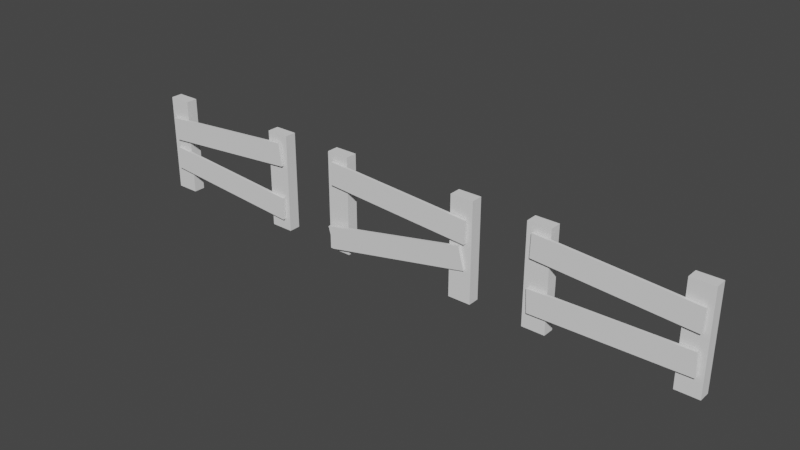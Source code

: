 # Source: fence.blend  (saved by Blender 3.6.11; exported with 4.5.12 LTS)
import bpy
from mathutils import Matrix  # noqa: F401  (used for matrix-valued properties, if any)

bpy.ops.wm.read_factory_settings(use_empty=True)
scene = bpy.context.scene
scene.name = 'Scene'

# ---- collections
col_collection = bpy.data.collections.new('Collection'); scene.collection.children.link(col_collection)

# ---- world
world_world = bpy.data.worlds.new('World'); scene.world = world_world
world_world.use_nodes = True; world_world.node_tree.nodes.clear()
_N = world_world.node_tree.nodes; _L = world_world.node_tree.links
n0 = _N.new('ShaderNodeOutputWorld'); n0.name = 'World Output'; n0.location = (300, 300)
n1 = _N.new('ShaderNodeBackground'); n1.name = 'Background'; n1.location = (10, 300)
n1.inputs[0].default_value = (0.05088, 0.05088, 0.05088, 1.0)
_L.new(n1.outputs[0], n0.inputs[0])
n0.is_active_output = True
world_world.color = (0.05088, 0.05088, 0.05088)
world_world.use_sun_shadow = False
world_world.sun_shadow_jitter_overblur = 0.0

# ---- meshes
me_cube_001 = bpy.data.meshes.new('Cube.001')
me_cube_001.from_pydata([(2.956, -0.2628, -1.0), (2.956, -0.2628, 4.038), (2.956, 0.329, -1.0), (2.956, 0.329, 4.038), (4.125, -0.2628, -1.0), (4.125, -0.2628, 4.038), (4.125, 0.329, -1.0), (4.125, 0.329, 4.038), (-4.146, -0.2628, -1.0), (-4.146, -0.2628, 4.038), (-4.146, 0.329, -1.0), (-4.146, 0.329, 4.038), (-2.977, -0.2628, -1.0), (-2.977, -0.2628, 4.038), (-2.977, 0.329, -1.0), (-2.977, 0.329, 4.038), (-3.794, -0.4262, 1.392), (3.875, -0.4262, 0.7522), (-3.794, -0.2916, 1.392), (3.875, -0.2916, 0.7522), (-3.841, -0.4262, 0.223), (3.828, -0.4262, -0.4167), (-3.841, -0.2916, 0.223), (3.828, -0.2916, -0.4167), (-3.929, -0.4262, 2.993), (3.741, -0.4262, 3.622), (-3.929, -0.2916, 2.993), (3.741, -0.2916, 3.622), (-3.783, -0.4262, 1.832), (3.887, -0.4262, 2.462), (-3.783, -0.2916, 1.832), (3.887, -0.2916, 2.462)], [], [(0, 1, 3, 2), (2, 3, 7, 6), (6, 7, 5, 4), (4, 5, 1, 0), (2, 6, 4, 0), (7, 3, 1, 5), (8, 9, 11, 10), (10, 11, 15, 14), (14, 15, 13, 12), (12, 13, 9, 8), (10, 14, 12, 8), (15, 11, 9, 13), (16, 17, 19, 18), (18, 19, 23, 22), (22, 23, 21, 20), (20, 21, 17, 16), (18, 22, 20, 16), (23, 19, 17, 21), (24, 25, 27, 26), (26, 27, 31, 30), (30, 31, 29, 28), (28, 29, 25, 24), (26, 30, 28, 24), (31, 27, 25, 29)])
_uv = me_cube_001.uv_layers.new(name='UVMap')
_uv.uv.foreach_set('vector', [0.375, 0.0, 0.625, 0.0, 0.625, 0.25, 0.375, 0.25, 0.375, 0.25, 0.625, 0.25, 0.625, 0.5, 0.375, 0.5, 0.375, 0.5, 0.625, 0.5, 0.625, 0.75, 0.375, 0.75, 0.375, 0.75, 0.625, 0.75, 0.625, 1.0, 0.375, 1.0, 0.125, 0.5, 0.375, 0.5, 0.375, 0.75, 0.125, 0.75, 0.625, 0.5, 0.875, 0.5, 0.875, 0.75, 0.625, 0.75, 0.375, 0.0, 0.625, 0.0, 0.625, 0.25, 0.375, 0.25, 0.375, 0.25, 0.625, 0.25, 0.625, 0.5, 0.375, 0.5, 0.375, 0.5, 0.625, 0.5, 0.625, 0.75, 0.375, 0.75, 0.375, 0.75, 0.625, 0.75, 0.625, 1.0, 0.375, 1.0, 0.125, 0.5, 0.375, 0.5, 0.375, 0.75, 0.125, 0.75, 0.625, 0.5, 0.875, 0.5, 0.875, 0.75, 0.625, 0.75, 0.375, 0.0, 0.625, 0.0, 0.625, 0.25, 0.375, 0.25, 0.375, 0.25, 0.625, 0.25, 0.625, 0.5, 0.375, 0.5, 0.375, 0.5, 0.625, 0.5, 0.625, 0.75, 0.375, 0.75, 0.375, 0.75, 0.625, 0.75, 0.625, 1.0, 0.375, 1.0, 0.125, 0.5, 0.375, 0.5, 0.375, 0.75, 0.125, 0.75, 0.625, 0.5, 0.875, 0.5, 0.875, 0.75, 0.625, 0.75, 0.375, 0.0, 0.625, 0.0, 0.625, 0.25, 0.375, 0.25, 0.375, 0.25, 0.625, 0.25, 0.625, 0.5, 0.375, 0.5, 0.375, 0.5, 0.625, 0.5, 0.625, 0.75, 0.375, 0.75, 0.375, 0.75, 0.625, 0.75, 0.625, 1.0, 0.375, 1.0, 0.125, 0.5, 0.375, 0.5, 0.375, 0.75, 0.125, 0.75, 0.625, 0.5, 0.875, 0.5, 0.875, 0.75, 0.625, 0.75])
me_cube_001.update()
me_cube_007 = bpy.data.meshes.new('Cube.007')
me_cube_007.from_pydata([(-4.146, -0.2628, -1.0), (-4.146, -0.2628, 4.038), (-4.146, 0.329, -1.0), (-4.146, 0.329, 4.038), (-2.977, -0.2628, -1.0), (-2.977, -0.2628, 4.038), (-2.977, 0.329, -1.0), (-2.977, 0.329, 4.038), (2.956, -0.2628, -1.0), (2.956, -0.2628, 4.038), (2.956, 0.329, -1.0), (2.956, 0.329, 4.038), (4.125, -0.2628, -1.0), (4.125, -0.2628, 4.038), (4.125, 0.329, -1.0), (4.125, 0.329, 4.038), (-4.019, -0.5198, 0.2998), (3.536, -0.4089, 1.758), (-4.022, -0.3853, 0.304), (3.533, -0.2744, 1.762), (-3.749, -0.4778, -0.8376), (3.807, -0.367, 0.6206), (-3.752, -0.3433, -0.8333), (3.804, -0.2325, 0.6249), (-3.813, -0.4262, 3.639), (3.864, -0.4262, 3.105), (-3.813, -0.2916, 3.639), (3.864, -0.2916, 3.105), (-3.844, -0.4262, 2.47), (3.833, -0.4262, 1.936), (-3.844, -0.2916, 2.47), (3.833, -0.2916, 1.936)], [], [(0, 1, 3, 2), (2, 3, 7, 6), (6, 7, 5, 4), (4, 5, 1, 0), (2, 6, 4, 0), (7, 3, 1, 5), (8, 9, 11, 10), (10, 11, 15, 14), (14, 15, 13, 12), (12, 13, 9, 8), (10, 14, 12, 8), (15, 11, 9, 13), (16, 17, 19, 18), (18, 19, 23, 22), (22, 23, 21, 20), (20, 21, 17, 16), (18, 22, 20, 16), (23, 19, 17, 21), (24, 25, 27, 26), (26, 27, 31, 30), (30, 31, 29, 28), (28, 29, 25, 24), (26, 30, 28, 24), (31, 27, 25, 29)])
_uv = me_cube_007.uv_layers.new(name='UVMap')
_uv.uv.foreach_set('vector', [0.375, 0.0, 0.625, 0.0, 0.625, 0.25, 0.375, 0.25, 0.375, 0.25, 0.625, 0.25, 0.625, 0.5, 0.375, 0.5, 0.375, 0.5, 0.625, 0.5, 0.625, 0.75, 0.375, 0.75, 0.375, 0.75, 0.625, 0.75, 0.625, 1.0, 0.375, 1.0, 0.125, 0.5, 0.375, 0.5, 0.375, 0.75, 0.125, 0.75, 0.625, 0.5, 0.875, 0.5, 0.875, 0.75, 0.625, 0.75, 0.375, 0.0, 0.625, 0.0, 0.625, 0.25, 0.375, 0.25, 0.375, 0.25, 0.625, 0.25, 0.625, 0.5, 0.375, 0.5, 0.375, 0.5, 0.625, 0.5, 0.625, 0.75, 0.375, 0.75, 0.375, 0.75, 0.625, 0.75, 0.625, 1.0, 0.375, 1.0, 0.125, 0.5, 0.375, 0.5, 0.375, 0.75, 0.125, 0.75, 0.625, 0.5, 0.875, 0.5, 0.875, 0.75, 0.625, 0.75, 0.375, 0.0, 0.625, 0.0, 0.625, 0.25, 0.375, 0.25, 0.375, 0.25, 0.625, 0.25, 0.625, 0.5, 0.375, 0.5, 0.375, 0.5, 0.625, 0.5, 0.625, 0.75, 0.375, 0.75, 0.375, 0.75, 0.625, 0.75, 0.625, 1.0, 0.375, 1.0, 0.125, 0.5, 0.375, 0.5, 0.375, 0.75, 0.125, 0.75, 0.625, 0.5, 0.875, 0.5, 0.875, 0.75, 0.625, 0.75, 0.375, 0.0, 0.625, 0.0, 0.625, 0.25, 0.375, 0.25, 0.375, 0.25, 0.625, 0.25, 0.625, 0.5, 0.375, 0.5, 0.375, 0.5, 0.625, 0.5, 0.625, 0.75, 0.375, 0.75, 0.375, 0.75, 0.625, 0.75, 0.625, 1.0, 0.375, 1.0, 0.125, 0.5, 0.375, 0.5, 0.375, 0.75, 0.125, 0.75, 0.625, 0.5, 0.875, 0.5, 0.875, 0.75, 0.625, 0.75])
me_cube_007.update()
me_cube_011 = bpy.data.meshes.new('Cube.011')
me_cube_011.from_pydata([(-3.794, -0.4262, 1.392), (3.875, -0.4262, 0.7522), (-3.794, -0.2916, 1.392), (3.875, -0.2916, 0.7522), (-3.841, -0.4262, 0.223), (3.828, -0.4262, -0.4167), (-3.841, -0.2916, 0.223), (3.828, -0.2916, -0.4167), (-3.93, -0.4262, -1.234), (3.765, -0.4262, -1.222), (-3.93, -0.2916, -1.234), (3.765, -0.2916, -1.222), (-3.878, -0.4262, -2.403), (3.818, -0.4262, -2.391), (-3.878, -0.2916, -2.403), (3.818, -0.2916, -2.391), (2.91, -0.2628, -3.34), (2.979, -0.2628, 1.697), (2.91, 0.329, -3.34), (2.979, 0.329, 1.697), (4.08, -0.2628, -3.356), (4.149, -0.2628, 1.681), (4.08, 0.329, -3.356), (4.149, 0.329, 1.681), (-4.191, -0.2628, -3.242), (-4.122, -0.2628, 1.795), (-4.191, 0.329, -3.242), (-4.122, 0.329, 1.795), (-3.022, -0.2628, -3.259), (-2.952, -0.2628, 1.778), (-3.022, 0.329, -3.259), (-2.952, 0.329, 1.778)], [], [(0, 1, 3, 2), (2, 3, 7, 6), (6, 7, 5, 4), (4, 5, 1, 0), (2, 6, 4, 0), (7, 3, 1, 5), (8, 9, 11, 10), (10, 11, 15, 14), (14, 15, 13, 12), (12, 13, 9, 8), (10, 14, 12, 8), (15, 11, 9, 13), (16, 17, 19, 18), (18, 19, 23, 22), (22, 23, 21, 20), (20, 21, 17, 16), (18, 22, 20, 16), (23, 19, 17, 21), (24, 25, 27, 26), (26, 27, 31, 30), (30, 31, 29, 28), (28, 29, 25, 24), (26, 30, 28, 24), (31, 27, 25, 29)])
_uv = me_cube_011.uv_layers.new(name='UVMap')
_uv.uv.foreach_set('vector', [0.375, 0.0, 0.625, 0.0, 0.625, 0.25, 0.375, 0.25, 0.375, 0.25, 0.625, 0.25, 0.625, 0.5, 0.375, 0.5, 0.375, 0.5, 0.625, 0.5, 0.625, 0.75, 0.375, 0.75, 0.375, 0.75, 0.625, 0.75, 0.625, 1.0, 0.375, 1.0, 0.125, 0.5, 0.375, 0.5, 0.375, 0.75, 0.125, 0.75, 0.625, 0.5, 0.875, 0.5, 0.875, 0.75, 0.625, 0.75, 0.375, 0.0, 0.625, 0.0, 0.625, 0.25, 0.375, 0.25, 0.375, 0.25, 0.625, 0.25, 0.625, 0.5, 0.375, 0.5, 0.375, 0.5, 0.625, 0.5, 0.625, 0.75, 0.375, 0.75, 0.375, 0.75, 0.625, 0.75, 0.625, 1.0, 0.375, 1.0, 0.125, 0.5, 0.375, 0.5, 0.375, 0.75, 0.125, 0.75, 0.625, 0.5, 0.875, 0.5, 0.875, 0.75, 0.625, 0.75, 0.375, 0.0, 0.625, 0.0, 0.625, 0.25, 0.375, 0.25, 0.375, 0.25, 0.625, 0.25, 0.625, 0.5, 0.375, 0.5, 0.375, 0.5, 0.625, 0.5, 0.625, 0.75, 0.375, 0.75, 0.375, 0.75, 0.625, 0.75, 0.625, 1.0, 0.375, 1.0, 0.125, 0.5, 0.375, 0.5, 0.375, 0.75, 0.125, 0.75, 0.625, 0.5, 0.875, 0.5, 0.875, 0.75, 0.625, 0.75, 0.375, 0.0, 0.625, 0.0, 0.625, 0.25, 0.375, 0.25, 0.375, 0.25, 0.625, 0.25, 0.625, 0.5, 0.375, 0.5, 0.375, 0.5, 0.625, 0.5, 0.625, 0.75, 0.375, 0.75, 0.375, 0.75, 0.625, 0.75, 0.625, 1.0, 0.375, 1.0, 0.125, 0.5, 0.375, 0.5, 0.375, 0.75, 0.125, 0.75, 0.625, 0.5, 0.875, 0.5, 0.875, 0.75, 0.625, 0.75])
me_cube_011.update()

# ---- objects
ob_fence01 = bpy.data.objects.new('Fence01', me_cube_001)
ob_fence03 = bpy.data.objects.new('Fence03', me_cube_007)
ob_fence02 = bpy.data.objects.new('Fence02', me_cube_011)

# ---- transforms, parenting, visibility, modifiers, constraints
ob_fence01.location = (-11.0, 0.0, 0.0)
ob_fence03.location = (0.0, 0.0, 0.0)
ob_fence02.location = (11.0, 0.0, 2.3)
ob_fence02.rotation_euler = (1.276e-11, -0.01379, -1.852e-09)

# ---- collection membership
col_collection.objects.link(ob_fence01)
col_collection.objects.link(ob_fence03)
col_collection.objects.link(ob_fence02)

# ---- scene / render settings (as saved in the file)
scene.frame_start = 1; scene.frame_end = 250; scene.frame_set(1)
scene.render.engine = 'BLENDER_EEVEE_NEXT'
scene.cycles.sampling_pattern = 'TABULATED_SOBOL'
scene.view_settings.view_transform = 'Filmic'
bpy.context.view_layer.update()

# ---- added for rendering (the .blend has no active camera and no usable light): camera, sun
cam_auto = bpy.data.cameras.new('AutoCamera')
cam_auto.lens = 50.0
cam_auto.sensor_width = 36.0
cam_auto.clip_end = 1000.0
ob_auto_camera = bpy.data.objects.new('AutoCamera', cam_auto)
scene.collection.objects.link(ob_auto_camera)
ob_auto_camera.location = (28.5271, -34.2988, 24.3211)
ob_auto_camera.rotation_euler = (1.09748, -7.21219e-08, 0.694738)
scene.camera = ob_auto_camera
light_auto_sun = bpy.data.lights.new('AutoSun', 'SUN')
light_auto_sun.energy = 3.0
light_auto_sun.angle = 0.0523599
ob_auto_sun = bpy.data.objects.new('AutoSun', light_auto_sun)
scene.collection.objects.link(ob_auto_sun)
ob_auto_sun.rotation_euler = (0.872665, 0.174533, 0.523599)
bpy.context.view_layer.update()
